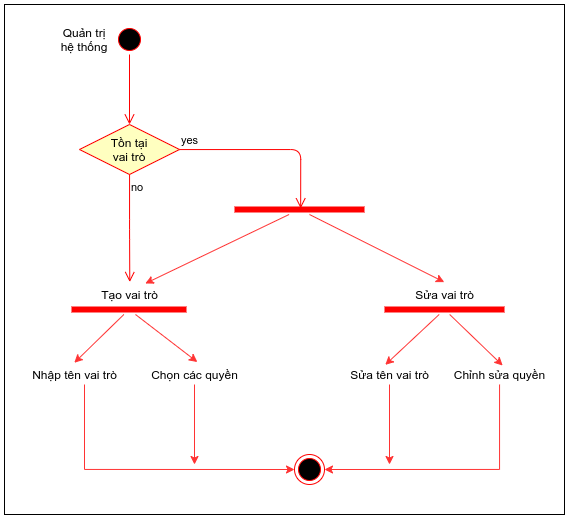

The diagram above was exported from draw.io. Its source (the exported page's mxGraphModel, read from the mxfile embedded in the PNG):
<mxGraphModel dx="960" dy="524" grid="1" gridSize="10" guides="1" tooltips="1" connect="1" arrows="1" fold="1" page="1" pageScale="1" pageWidth="1169" pageHeight="827" math="0" shadow="0">
  <root>
    <mxCell id="0" />
    <mxCell id="1" parent="0" />
    <mxCell id="0RWoeVsrkTfoWANOQMqG-1" value="" style="ellipse;html=1;shape=startState;fillColor=#000000;strokeColor=#ff0000;" parent="1" vertex="1">
      <mxGeometry x="280" y="260" width="30" height="30" as="geometry" />
    </mxCell>
    <mxCell id="0RWoeVsrkTfoWANOQMqG-2" value="" style="edgeStyle=orthogonalEdgeStyle;html=1;verticalAlign=bottom;endArrow=open;endSize=8;strokeColor=#ff0000;" parent="1" source="0RWoeVsrkTfoWANOQMqG-1" edge="1">
      <mxGeometry relative="1" as="geometry">
        <mxPoint x="295" y="360" as="targetPoint" />
      </mxGeometry>
    </mxCell>
    <mxCell id="0RWoeVsrkTfoWANOQMqG-3" value="Quản trị&lt;br&gt;hệ thống" style="text;html=1;strokeColor=none;fillColor=none;align=center;verticalAlign=middle;whiteSpace=wrap;rounded=0;" parent="1" vertex="1">
      <mxGeometry x="200" y="265" width="100" height="20" as="geometry" />
    </mxCell>
    <mxCell id="iqHb3nhCg8dTDOGvnl9T-7" value="Tồn tại&lt;br&gt;vai trò" style="rhombus;whiteSpace=wrap;html=1;fillColor=#ffffc0;strokeColor=#ff0000;" parent="1" vertex="1">
      <mxGeometry x="245" y="360" width="100" height="50" as="geometry" />
    </mxCell>
    <mxCell id="iqHb3nhCg8dTDOGvnl9T-8" value="yes" style="edgeStyle=orthogonalEdgeStyle;html=1;align=left;verticalAlign=bottom;endArrow=open;endSize=8;strokeColor=#ff0000;entryX=0.509;entryY=0.383;entryDx=0;entryDy=0;entryPerimeter=0;" parent="1" source="iqHb3nhCg8dTDOGvnl9T-7" target="iqHb3nhCg8dTDOGvnl9T-10" edge="1">
      <mxGeometry x="-1" relative="1" as="geometry">
        <mxPoint x="435" y="380" as="targetPoint" />
      </mxGeometry>
    </mxCell>
    <mxCell id="iqHb3nhCg8dTDOGvnl9T-9" value="no" style="edgeStyle=orthogonalEdgeStyle;html=1;align=left;verticalAlign=top;endArrow=open;endSize=8;strokeColor=#ff0000;entryX=0.511;entryY=-0.124;entryDx=0;entryDy=0;entryPerimeter=0;" parent="1" source="iqHb3nhCg8dTDOGvnl9T-7" target="iqHb3nhCg8dTDOGvnl9T-22" edge="1">
      <mxGeometry x="-1" relative="1" as="geometry">
        <mxPoint x="295" y="500" as="targetPoint" />
      </mxGeometry>
    </mxCell>
    <mxCell id="iqHb3nhCg8dTDOGvnl9T-29" style="edgeStyle=none;rounded=0;orthogonalLoop=1;jettySize=auto;html=1;entryX=0.733;entryY=-0.05;entryDx=0;entryDy=0;entryPerimeter=0;strokeColor=#FF3333;" parent="1" source="iqHb3nhCg8dTDOGvnl9T-10" target="iqHb3nhCg8dTDOGvnl9T-22" edge="1">
      <mxGeometry relative="1" as="geometry" />
    </mxCell>
    <mxCell id="iqHb3nhCg8dTDOGvnl9T-33" style="edgeStyle=none;rounded=0;orthogonalLoop=1;jettySize=auto;html=1;entryX=0.497;entryY=-0.119;entryDx=0;entryDy=0;entryPerimeter=0;strokeColor=#FF3333;" parent="1" source="iqHb3nhCg8dTDOGvnl9T-10" target="iqHb3nhCg8dTDOGvnl9T-32" edge="1">
      <mxGeometry relative="1" as="geometry" />
    </mxCell>
    <mxCell id="iqHb3nhCg8dTDOGvnl9T-10" value="" style="shape=line;html=1;strokeWidth=6;strokeColor=#ff0000;fillColor=none;" parent="1" vertex="1">
      <mxGeometry x="400" y="440" width="130" height="10" as="geometry" />
    </mxCell>
    <mxCell id="iqHb3nhCg8dTDOGvnl9T-20" style="edgeStyle=none;rounded=0;orthogonalLoop=1;jettySize=auto;html=1;entryX=0.529;entryY=-0.121;entryDx=0;entryDy=0;entryPerimeter=0;strokeColor=#FF3333;" parent="1" source="iqHb3nhCg8dTDOGvnl9T-12" target="iqHb3nhCg8dTDOGvnl9T-18" edge="1">
      <mxGeometry relative="1" as="geometry" />
    </mxCell>
    <mxCell id="iqHb3nhCg8dTDOGvnl9T-21" style="edgeStyle=none;rounded=0;orthogonalLoop=1;jettySize=auto;html=1;entryX=0.498;entryY=-0.086;entryDx=0;entryDy=0;entryPerimeter=0;strokeColor=#FF3333;" parent="1" source="iqHb3nhCg8dTDOGvnl9T-12" target="iqHb3nhCg8dTDOGvnl9T-17" edge="1">
      <mxGeometry relative="1" as="geometry" />
    </mxCell>
    <mxCell id="iqHb3nhCg8dTDOGvnl9T-12" value="" style="shape=line;html=1;strokeWidth=6;strokeColor=#ff0000;fillColor=none;" parent="1" vertex="1">
      <mxGeometry x="237" y="540" width="115" height="10" as="geometry" />
    </mxCell>
    <mxCell id="iqHb3nhCg8dTDOGvnl9T-39" style="edgeStyle=orthogonalEdgeStyle;rounded=0;orthogonalLoop=1;jettySize=auto;html=1;entryX=0;entryY=0.5;entryDx=0;entryDy=0;strokeColor=#FF3333;" parent="1" source="iqHb3nhCg8dTDOGvnl9T-17" target="iqHb3nhCg8dTDOGvnl9T-38" edge="1">
      <mxGeometry relative="1" as="geometry">
        <Array as="points">
          <mxPoint x="250" y="705" />
        </Array>
      </mxGeometry>
    </mxCell>
    <mxCell id="iqHb3nhCg8dTDOGvnl9T-17" value="Nhập tên vai trò" style="text;html=1;align=center;verticalAlign=middle;resizable=0;points=[];autosize=1;" parent="1" vertex="1">
      <mxGeometry x="190" y="600" width="100" height="20" as="geometry" />
    </mxCell>
    <mxCell id="iqHb3nhCg8dTDOGvnl9T-40" style="edgeStyle=orthogonalEdgeStyle;rounded=0;orthogonalLoop=1;jettySize=auto;html=1;strokeColor=#FF3333;" parent="1" source="iqHb3nhCg8dTDOGvnl9T-18" edge="1">
      <mxGeometry relative="1" as="geometry">
        <mxPoint x="360" y="700" as="targetPoint" />
      </mxGeometry>
    </mxCell>
    <mxCell id="iqHb3nhCg8dTDOGvnl9T-18" value="Chọn các quyền" style="text;html=1;align=center;verticalAlign=middle;resizable=0;points=[];autosize=1;" parent="1" vertex="1">
      <mxGeometry x="310" y="600" width="100" height="20" as="geometry" />
    </mxCell>
    <mxCell id="iqHb3nhCg8dTDOGvnl9T-22" value="Tạo vai trò" style="text;html=1;align=center;verticalAlign=middle;resizable=0;points=[];autosize=1;" parent="1" vertex="1">
      <mxGeometry x="259.5" y="520" width="70" height="20" as="geometry" />
    </mxCell>
    <mxCell id="iqHb3nhCg8dTDOGvnl9T-36" style="edgeStyle=none;rounded=0;orthogonalLoop=1;jettySize=auto;html=1;entryX=0.453;entryY=0.017;entryDx=0;entryDy=0;entryPerimeter=0;strokeColor=#FF3333;" parent="1" source="iqHb3nhCg8dTDOGvnl9T-30" target="iqHb3nhCg8dTDOGvnl9T-34" edge="1">
      <mxGeometry relative="1" as="geometry" />
    </mxCell>
    <mxCell id="iqHb3nhCg8dTDOGvnl9T-37" style="edgeStyle=none;rounded=0;orthogonalLoop=1;jettySize=auto;html=1;entryX=0.529;entryY=0.052;entryDx=0;entryDy=0;entryPerimeter=0;strokeColor=#FF3333;" parent="1" source="iqHb3nhCg8dTDOGvnl9T-30" target="iqHb3nhCg8dTDOGvnl9T-35" edge="1">
      <mxGeometry relative="1" as="geometry" />
    </mxCell>
    <mxCell id="iqHb3nhCg8dTDOGvnl9T-30" value="" style="shape=line;html=1;strokeWidth=6;strokeColor=#ff0000;fillColor=none;" parent="1" vertex="1">
      <mxGeometry x="550" y="540" width="120" height="10" as="geometry" />
    </mxCell>
    <mxCell id="iqHb3nhCg8dTDOGvnl9T-32" value="Sửa vai trò" style="text;html=1;align=center;verticalAlign=middle;resizable=0;points=[];autosize=1;" parent="1" vertex="1">
      <mxGeometry x="575" y="520" width="70" height="20" as="geometry" />
    </mxCell>
    <mxCell id="iqHb3nhCg8dTDOGvnl9T-43" style="edgeStyle=orthogonalEdgeStyle;rounded=0;orthogonalLoop=1;jettySize=auto;html=1;strokeColor=#FF3333;" parent="1" source="iqHb3nhCg8dTDOGvnl9T-34" edge="1">
      <mxGeometry relative="1" as="geometry">
        <mxPoint x="555" y="700" as="targetPoint" />
      </mxGeometry>
    </mxCell>
    <mxCell id="iqHb3nhCg8dTDOGvnl9T-34" value="Sửa tên vai trò" style="text;html=1;align=center;verticalAlign=middle;resizable=0;points=[];autosize=1;" parent="1" vertex="1">
      <mxGeometry x="510" y="600" width="90" height="20" as="geometry" />
    </mxCell>
    <mxCell id="iqHb3nhCg8dTDOGvnl9T-41" style="edgeStyle=orthogonalEdgeStyle;rounded=0;orthogonalLoop=1;jettySize=auto;html=1;entryX=1;entryY=0.5;entryDx=0;entryDy=0;strokeColor=#FF3333;" parent="1" source="iqHb3nhCg8dTDOGvnl9T-35" target="iqHb3nhCg8dTDOGvnl9T-38" edge="1">
      <mxGeometry relative="1" as="geometry">
        <Array as="points">
          <mxPoint x="665" y="705" />
        </Array>
      </mxGeometry>
    </mxCell>
    <mxCell id="iqHb3nhCg8dTDOGvnl9T-35" value="Chỉnh sửa quyền" style="text;html=1;align=center;verticalAlign=middle;resizable=0;points=[];autosize=1;" parent="1" vertex="1">
      <mxGeometry x="610" y="600" width="110" height="20" as="geometry" />
    </mxCell>
    <mxCell id="iqHb3nhCg8dTDOGvnl9T-38" value="" style="ellipse;html=1;shape=endState;fillColor=#000000;strokeColor=#ff0000;" parent="1" vertex="1">
      <mxGeometry x="460" y="690" width="30" height="30" as="geometry" />
    </mxCell>
    <mxCell id="cIzdLSGGDnxrMsN5LUHR-1" value="" style="rounded=0;whiteSpace=wrap;html=1;fillColor=none;" vertex="1" parent="1">
      <mxGeometry x="170" y="240" width="560" height="510" as="geometry" />
    </mxCell>
  </root>
</mxGraphModel>